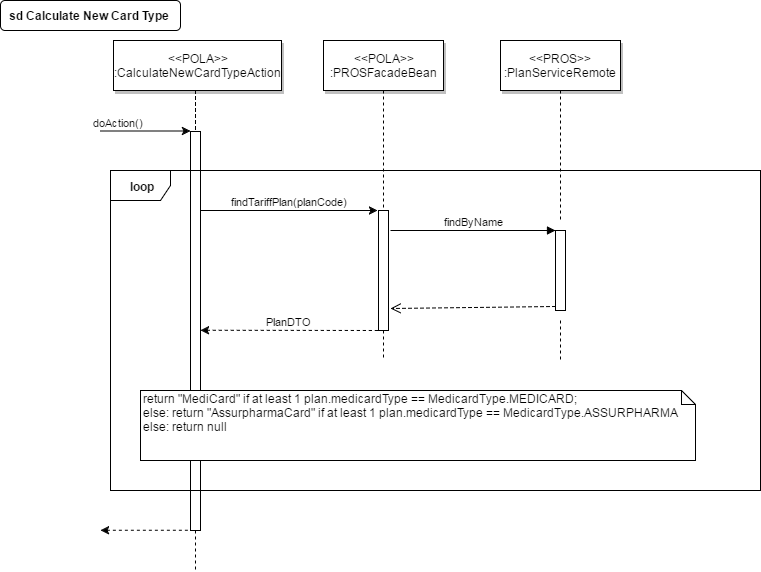

The diagram above was exported from draw.io. Its source (the exported page's mxGraphModel, read from the mxfile embedded in the PNG):
<mxGraphModel dx="1067" dy="677" grid="1" gridSize="10" guides="1" tooltips="1" connect="1" arrows="1" fold="1" page="0" pageScale="1.5" pageWidth="826" pageHeight="1169" background="#ffffff" math="0" shadow="0">
  <root>
    <mxCell id="0" style=";html=1;" />
    <mxCell id="1" style=";html=1;" parent="0" />
    <mxCell id="2" value="" style="fillColor=#FFFFFF;strokeColor=#000000;html=1;" parent="1" vertex="1">
      <mxGeometry x="230" y="151" width="10" height="399" as="geometry" />
    </mxCell>
    <mxCell id="3" value="doAction()" style="edgeStyle=none;verticalLabelPosition=top;verticalAlign=bottom;labelPosition=left;align=right;html=1;" parent="1" edge="1">
      <mxGeometry x="140" y="50.5" width="100" height="100" as="geometry">
        <mxPoint x="140" y="150.5" as="sourcePoint" />
        <mxPoint x="230" y="150.5" as="targetPoint" />
      </mxGeometry>
    </mxCell>
    <mxCell id="4" value="&amp;lt;&amp;lt;POLA&amp;gt;&amp;gt;&lt;br&gt;:CalculateNewCardTypeAction" style="shadow=1;fillColor=#FFFFFF;strokeColor=#000000;html=1;" parent="1" vertex="1">
      <mxGeometry x="153" y="60" width="168" height="50" as="geometry" />
    </mxCell>
    <mxCell id="6" value="" style="fillColor=#FFFFFF;strokeColor=#000000;html=1;" parent="1" vertex="1">
      <mxGeometry x="418" y="230" width="10" height="120" as="geometry" />
    </mxCell>
    <mxCell id="7" value="&amp;lt;&amp;lt;POLA&amp;gt;&amp;gt;&lt;br&gt;:PROSFacadeBean" style="shadow=1;fillColor=#FFFFFF;strokeColor=#000000;html=1;" parent="1" vertex="1">
      <mxGeometry x="363" y="60" width="120" height="50" as="geometry" />
    </mxCell>
    <mxCell id="8" value="" style="edgeStyle=none;endArrow=none;dashed=1;html=1;" parent="1" source="7" target="6" edge="1">
      <mxGeometry x="347.3350694444445" y="165" width="100" height="100" as="geometry">
        <mxPoint x="422.2588734567901" y="110" as="sourcePoint" />
        <mxPoint x="422.5761959876544" y="165" as="targetPoint" />
      </mxGeometry>
    </mxCell>
    <mxCell id="9" value="findTariffPlan(planCode)" style="edgeStyle=none;verticalLabelPosition=top;verticalAlign=bottom;html=1;" parent="1" edge="1">
      <mxGeometry x="247" y="142" width="100" height="100" as="geometry">
        <mxPoint x="240" y="230" as="sourcePoint" />
        <mxPoint x="417" y="230" as="targetPoint" />
      </mxGeometry>
    </mxCell>
    <mxCell id="11" value="PlanDTO &lt;br&gt;" style="edgeStyle=none;verticalLabelPosition=top;verticalAlign=bottom;endArrow=none;startArrow=classic;dashed=1;html=1;" parent="1" edge="1">
      <mxGeometry x="250" y="262.2588734567901" width="100" height="100" as="geometry">
        <mxPoint x="240" y="349.7588734567901" as="sourcePoint" />
        <mxPoint x="420" y="350" as="targetPoint" />
      </mxGeometry>
    </mxCell>
    <mxCell id="12" value="" style="edgeStyle=none;verticalLabelPosition=top;verticalAlign=bottom;labelPosition=left;align=right;endArrow=none;startArrow=classic;dashed=1;html=1;" parent="1" edge="1">
      <mxGeometry x="140" y="449.7588734567901" width="100" height="100" as="geometry">
        <mxPoint x="140" y="549.7588734567901" as="sourcePoint" />
        <mxPoint x="230" y="549.7588734567901" as="targetPoint" />
      </mxGeometry>
    </mxCell>
    <mxCell id="33" value="" style="edgeStyle=elbowEdgeStyle;elbow=horizontal;endArrow=none;dashed=1;html=1;" parent="1" source="4" target="2" edge="1">
      <mxGeometry x="230.00000000000003" y="310" width="100" height="100" as="geometry">
        <mxPoint x="230.00000000000003" y="410" as="sourcePoint" />
        <mxPoint x="330" y="310" as="targetPoint" />
      </mxGeometry>
    </mxCell>
    <mxCell id="44" value="" style="edgeStyle=none;dashed=1;endArrow=none;html=1;" parent="1" edge="1">
      <mxGeometry x="80" y="301" width="100" height="100" as="geometry">
        <mxPoint x="235" y="550" as="sourcePoint" />
        <mxPoint x="235" y="590" as="targetPoint" />
      </mxGeometry>
    </mxCell>
    <mxCell id="52" value="" style="edgeStyle=none;endArrow=none;dashed=1;html=1;" parent="1" source="6" edge="1">
      <mxGeometry x="451.5711805555559" y="339.6971450617284" width="100" height="100" as="geometry">
        <mxPoint x="526.7361111111112" y="284.6971450617284" as="sourcePoint" />
        <mxPoint x="423" y="380" as="targetPoint" />
      </mxGeometry>
    </mxCell>
    <mxCell id="71" value="&lt;b&gt;sd Calculate New Card Type&amp;nbsp;&lt;br&gt;&lt;/b&gt;" style="rounded=1;fontStyle=1;fillColor=#FFFFFF;strokeColor=#000000;html=1;" parent="1" vertex="1">
      <mxGeometry x="40" y="20" width="180" height="30" as="geometry" />
    </mxCell>
    <mxCell id="72" value="&lt;b&gt;loop&lt;/b&gt;" style="shape=umlFrame;whiteSpace=wrap;html=1;" parent="1" vertex="1">
      <mxGeometry x="150" y="190" width="650" height="320" as="geometry" />
    </mxCell>
    <mxCell id="73" value="&lt;div&gt;return &quot;MediCard&quot; if at least 1 plan.medicardType == MedicardType.MEDICARD;&lt;/div&gt;&lt;div&gt;else: return &quot;AssurpharmaCard&quot; if at least 1 plan.medicardType == MedicardType.ASSURPHARMA&lt;/div&gt;&lt;div&gt;else: return null&lt;/div&gt;" style="shape=note;whiteSpace=wrap;html=1;size=14;verticalAlign=top;align=left;spacingTop=-6;" parent="1" vertex="1">
      <mxGeometry x="180" y="410" width="555" height="70" as="geometry" />
    </mxCell>
    <mxCell id="79" value="&amp;lt;&amp;lt;PROS&amp;gt;&amp;gt;&lt;br&gt;:PlanServiceRemote" style="shadow=1;fillColor=#FFFFFF;strokeColor=#000000;html=1;" parent="1" vertex="1">
      <mxGeometry x="540" y="60" width="120" height="50" as="geometry" />
    </mxCell>
    <mxCell id="80" value="" style="edgeStyle=none;endArrow=none;dashed=1;html=1;" parent="1" source="79" edge="1">
      <mxGeometry x="524.3350694444446" y="165" width="100" height="100" as="geometry">
        <mxPoint x="599.2588734567901" y="110" as="sourcePoint" />
        <mxPoint x="600" y="240" as="targetPoint" />
      </mxGeometry>
    </mxCell>
    <mxCell id="81" value="" style="edgeStyle=none;endArrow=none;dashed=1;html=1;" parent="1" edge="1">
      <mxGeometry x="628.5711805555559" y="339.6971450617284" width="100" height="100" as="geometry">
        <mxPoint x="600" y="340" as="sourcePoint" />
        <mxPoint x="600" y="380" as="targetPoint" />
      </mxGeometry>
    </mxCell>
    <mxCell id="82" value="" style="html=1;points=[];perimeter=orthogonalPerimeter;" parent="1" vertex="1">
      <mxGeometry x="595" y="250" width="10" height="80" as="geometry" />
    </mxCell>
    <mxCell id="83" value="findByName" style="html=1;verticalAlign=bottom;endArrow=block;entryX=0;entryY=0;exitX=1.2;exitY=0.167;exitPerimeter=0;" parent="1" source="6" target="82" edge="1">
      <mxGeometry relative="1" as="geometry">
        <mxPoint x="525" y="250" as="sourcePoint" />
      </mxGeometry>
    </mxCell>
    <mxCell id="84" value="" style="html=1;verticalAlign=bottom;endArrow=open;dashed=1;endSize=8;exitX=0;exitY=0.95;entryX=1.2;entryY=0.817;entryPerimeter=0;" parent="1" source="82" target="6" edge="1">
      <mxGeometry relative="1" as="geometry">
        <mxPoint x="525" y="326" as="targetPoint" />
      </mxGeometry>
    </mxCell>
  </root>
</mxGraphModel>